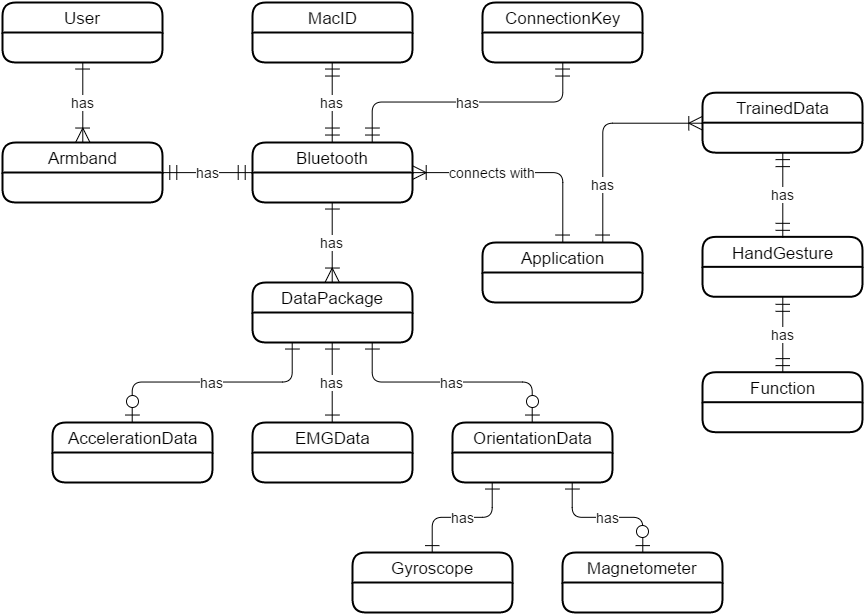

The diagram above was exported from draw.io. Its source (the exported page's mxGraphModel, read from the mxfile embedded in the PNG):
<mxGraphModel dx="1035" dy="624" grid="1" gridSize="10" guides="1" tooltips="1" connect="1" arrows="1" fold="1" page="1" pageScale="1" pageWidth="1652" pageHeight="1169" background="#ffffff" math="0" shadow="0">
  <root>
    <mxCell id="0" />
    <mxCell id="1" parent="0" />
    <mxCell id="6f52d370634d38e6-28" value="EMGData" style="swimlane;html=1;childLayout=stackLayout;horizontal=1;startSize=30;horizontalStack=0;fillColor=#ffffff;fontColor=#000000;rounded=1;fontSize=17;fontStyle=0;strokeWidth=2;resizeParent=0;resizeLast=1;shadow=0;dashed=0;align=center;glass=0;comic=0;strokeColor=#000000;" vertex="1" parent="1">
      <mxGeometry x="450" y="740" width="160" height="60" as="geometry">
        <mxRectangle x="100" y="360" width="80" height="30" as="alternateBounds" />
      </mxGeometry>
    </mxCell>
    <mxCell id="6f52d370634d38e6-30" value="&lt;span&gt;AccelerationData&lt;/span&gt;" style="swimlane;html=1;childLayout=stackLayout;horizontal=1;startSize=30;horizontalStack=0;fillColor=#ffffff;fontColor=#000000;rounded=1;fontSize=17;fontStyle=0;strokeWidth=2;resizeParent=0;resizeLast=1;shadow=0;dashed=0;align=center;glass=0;comic=0;strokeColor=#000000;" vertex="1" parent="1">
      <mxGeometry x="250" y="740" width="160" height="60" as="geometry" />
    </mxCell>
    <mxCell id="6f52d370634d38e6-32" value="&lt;span&gt;OrientationData&lt;/span&gt;" style="swimlane;html=1;childLayout=stackLayout;horizontal=1;startSize=30;horizontalStack=0;fillColor=#ffffff;fontColor=#000000;rounded=1;fontSize=17;fontStyle=0;strokeWidth=2;resizeParent=0;resizeLast=1;shadow=0;dashed=0;align=center;glass=0;comic=0;strokeColor=#000000;" vertex="1" parent="1">
      <mxGeometry x="650" y="740" width="160" height="60" as="geometry" />
    </mxCell>
    <mxCell id="6f52d370634d38e6-38" value="&lt;span&gt;Armband&lt;/span&gt;" style="swimlane;html=1;childLayout=stackLayout;horizontal=1;startSize=30;horizontalStack=0;fillColor=#ffffff;fontColor=#000000;rounded=1;fontSize=17;fontStyle=0;strokeWidth=2;resizeParent=0;resizeLast=1;shadow=0;dashed=0;align=center;glass=0;comic=0;strokeColor=#000000;" vertex="1" parent="1">
      <mxGeometry x="200" y="460" width="160" height="60" as="geometry" />
    </mxCell>
    <mxCell id="6f52d370634d38e6-40" value="&lt;span&gt;Bluetooth&lt;/span&gt;" style="swimlane;html=1;childLayout=stackLayout;horizontal=1;startSize=30;horizontalStack=0;fillColor=#ffffff;fontColor=#000000;rounded=1;fontSize=17;fontStyle=0;strokeWidth=2;resizeParent=0;resizeLast=1;shadow=0;dashed=0;align=center;glass=0;comic=0;strokeColor=#000000;" vertex="1" parent="1">
      <mxGeometry x="450" y="460" width="160" height="60" as="geometry" />
    </mxCell>
    <mxCell id="6f52d370634d38e6-42" value="User" style="swimlane;html=1;childLayout=stackLayout;horizontal=1;startSize=30;horizontalStack=0;fillColor=#ffffff;fontColor=#000000;rounded=1;fontSize=17;fontStyle=0;strokeWidth=2;resizeParent=0;resizeLast=1;shadow=0;dashed=0;align=center;glass=0;comic=0;strokeColor=#000000;" vertex="1" parent="1">
      <mxGeometry x="200" y="320" width="160" height="60" as="geometry" />
    </mxCell>
    <mxCell id="6f52d370634d38e6-44" value="&lt;span&gt;Gyroscope&lt;/span&gt;" style="swimlane;html=1;childLayout=stackLayout;horizontal=1;startSize=30;horizontalStack=0;fillColor=#ffffff;fontColor=#000000;rounded=1;fontSize=17;fontStyle=0;strokeWidth=2;resizeParent=0;resizeLast=1;shadow=0;dashed=0;align=center;glass=0;comic=0;strokeColor=#000000;" vertex="1" parent="1">
      <mxGeometry x="550" y="870" width="160" height="60" as="geometry" />
    </mxCell>
    <mxCell id="6f52d370634d38e6-46" value="&lt;span&gt;Magnetometer&lt;/span&gt;" style="swimlane;html=1;childLayout=stackLayout;horizontal=1;startSize=30;horizontalStack=0;fillColor=#ffffff;fontColor=#000000;rounded=1;fontSize=17;fontStyle=0;strokeWidth=2;resizeParent=0;resizeLast=1;shadow=0;dashed=0;align=center;glass=0;comic=0;strokeColor=#000000;" vertex="1" parent="1">
      <mxGeometry x="760" y="870" width="160" height="60" as="geometry" />
    </mxCell>
    <mxCell id="6f52d370634d38e6-48" value="&lt;span&gt;TrainedData&lt;/span&gt;" style="swimlane;html=1;childLayout=stackLayout;horizontal=1;startSize=30;horizontalStack=0;fillColor=#ffffff;fontColor=#000000;rounded=1;fontSize=17;fontStyle=0;strokeWidth=2;resizeParent=0;resizeLast=1;shadow=0;dashed=0;align=center;glass=0;comic=0;strokeColor=#000000;" vertex="1" parent="1">
      <mxGeometry x="900" y="410.17647058823536" width="160" height="60" as="geometry" />
    </mxCell>
    <mxCell id="6f52d370634d38e6-51" value="&lt;span&gt;ConnectionKey&lt;/span&gt;" style="swimlane;html=1;childLayout=stackLayout;horizontal=1;startSize=30;horizontalStack=0;fillColor=#ffffff;fontColor=#000000;rounded=1;fontSize=17;fontStyle=0;strokeWidth=2;resizeParent=0;resizeLast=1;shadow=0;dashed=0;align=center;glass=0;comic=0;strokeColor=#000000;" vertex="1" parent="1">
      <mxGeometry x="680" y="320" width="160" height="60" as="geometry" />
    </mxCell>
    <mxCell id="6f52d370634d38e6-53" value="&lt;span&gt;MacID&lt;/span&gt;" style="swimlane;html=1;childLayout=stackLayout;horizontal=1;startSize=30;horizontalStack=0;fillColor=#ffffff;fontColor=#000000;rounded=1;fontSize=17;fontStyle=0;strokeWidth=2;resizeParent=0;resizeLast=1;shadow=0;dashed=0;align=center;glass=0;comic=0;strokeColor=#000000;" vertex="1" parent="1">
      <mxGeometry x="450" y="320" width="160" height="60" as="geometry" />
    </mxCell>
    <mxCell id="6f52d370634d38e6-55" value="Application" style="swimlane;html=1;childLayout=stackLayout;horizontal=1;startSize=30;horizontalStack=0;fillColor=#ffffff;fontColor=#000000;rounded=1;fontSize=17;fontStyle=0;strokeWidth=2;resizeParent=0;resizeLast=1;shadow=0;dashed=0;align=center;glass=0;comic=0;strokeColor=#000000;" vertex="1" parent="1">
      <mxGeometry x="680" y="560" width="160" height="60" as="geometry" />
    </mxCell>
    <mxCell id="6f52d370634d38e6-59" value="Function" style="swimlane;html=1;childLayout=stackLayout;horizontal=1;startSize=30;horizontalStack=0;fillColor=#ffffff;fontColor=#000000;rounded=1;fontSize=17;fontStyle=0;strokeWidth=2;resizeParent=0;resizeLast=1;shadow=0;dashed=0;align=center;glass=0;comic=0;strokeColor=#000000;" vertex="1" parent="1">
      <mxGeometry x="900" y="689.7058823529412" width="160" height="60" as="geometry" />
    </mxCell>
    <mxCell id="6f52d370634d38e6-60" value="&lt;span&gt;HandGesture&lt;/span&gt;" style="swimlane;html=1;childLayout=stackLayout;horizontal=1;startSize=30;horizontalStack=0;fillColor=#ffffff;fontColor=#000000;rounded=1;fontSize=17;fontStyle=0;strokeWidth=2;resizeParent=0;resizeLast=1;shadow=0;dashed=0;align=center;glass=0;comic=0;strokeColor=#000000;" vertex="1" parent="1">
      <mxGeometry x="900" y="554.3529411764706" width="160" height="60" as="geometry" />
    </mxCell>
    <mxCell id="6f52d370634d38e6-61" value="&lt;span&gt;DataPackage&lt;/span&gt;" style="swimlane;html=1;childLayout=stackLayout;horizontal=1;startSize=30;horizontalStack=0;fillColor=#ffffff;fontColor=#000000;rounded=1;fontSize=17;fontStyle=0;strokeWidth=2;resizeParent=0;resizeLast=1;shadow=0;dashed=0;align=center;glass=0;comic=0;strokeColor=#000000;labelBackgroundColor=none;" vertex="1" parent="1">
      <mxGeometry x="450" y="600" width="160" height="60" as="geometry" />
    </mxCell>
    <mxCell id="5e002f6e79668b4d-14" value="has" style="html=1;endArrow=ERzeroToOne;startArrow=ERone;fontSize=14;fontColor=#000000;entryX=0.5;entryY=0;exitX=0.25;exitY=1;edgeStyle=orthogonalEdgeStyle;startFill=0;endSize=12;startSize=12;" edge="1" parent="1" source="6f52d370634d38e6-61" target="6f52d370634d38e6-30">
      <mxGeometry width="100" height="100" relative="1" as="geometry">
        <mxPoint x="250" y="660" as="sourcePoint" />
        <mxPoint x="350" y="560" as="targetPoint" />
        <Array as="points">
          <mxPoint x="490" y="700" />
          <mxPoint x="330" y="700" />
        </Array>
        <mxPoint as="offset" />
      </mxGeometry>
    </mxCell>
    <mxCell id="5e002f6e79668b4d-15" value="has" style="html=1;endArrow=ERone;startArrow=ERone;fontSize=14;fontColor=#000000;entryX=0.5;entryY=1;exitX=0.5;exitY=0;endFill=0;startFill=0;endSize=12;startSize=12;" edge="1" parent="1" source="6f52d370634d38e6-28" target="6f52d370634d38e6-61">
      <mxGeometry width="100" height="100" relative="1" as="geometry">
        <mxPoint x="250" y="660" as="sourcePoint" />
        <mxPoint x="350" y="560" as="targetPoint" />
      </mxGeometry>
    </mxCell>
    <mxCell id="5e002f6e79668b4d-16" value="has" style="html=1;endArrow=ERzeroToOne;startArrow=ERone;fontSize=14;fontColor=#000000;exitX=0.75;exitY=1;entryX=0.5;entryY=0;edgeStyle=orthogonalEdgeStyle;startFill=0;endSize=12;startSize=12;" edge="1" parent="1" source="6f52d370634d38e6-61" target="6f52d370634d38e6-32">
      <mxGeometry width="100" height="100" relative="1" as="geometry">
        <mxPoint x="250" y="660" as="sourcePoint" />
        <mxPoint x="350" y="560" as="targetPoint" />
      </mxGeometry>
    </mxCell>
    <mxCell id="5e002f6e79668b4d-17" value="has" style="html=1;endArrow=ERone;startArrow=ERone;fontSize=14;fontColor=#000000;entryX=0.25;entryY=1;exitX=0.5;exitY=0;edgeStyle=orthogonalEdgeStyle;startFill=0;endFill=0;endSize=12;startSize=12;" edge="1" parent="1" source="6f52d370634d38e6-44" target="6f52d370634d38e6-32">
      <mxGeometry width="100" height="100" relative="1" as="geometry">
        <mxPoint x="420" y="950" as="sourcePoint" />
        <mxPoint x="520" y="850" as="targetPoint" />
      </mxGeometry>
    </mxCell>
    <mxCell id="5e002f6e79668b4d-18" value="has" style="html=1;endArrow=ERzeroToOne;startArrow=ERone;fontSize=14;fontColor=#000000;exitX=0.75;exitY=1;edgeStyle=orthogonalEdgeStyle;startFill=0;endSize=12;startSize=12;entryX=0.5;entryY=0;" edge="1" parent="1" source="6f52d370634d38e6-32" target="6f52d370634d38e6-46">
      <mxGeometry width="100" height="100" relative="1" as="geometry">
        <mxPoint x="880" y="810" as="sourcePoint" />
        <mxPoint x="850" y="860" as="targetPoint" />
        <Array as="points">
          <mxPoint x="770" y="835" />
          <mxPoint x="840" y="835" />
        </Array>
      </mxGeometry>
    </mxCell>
    <mxCell id="5e002f6e79668b4d-19" value="has" style="html=1;endArrow=ERoneToMany;fontSize=14;fontColor=#000000;entryX=0.5;entryY=0;exitX=0.5;exitY=1;startArrow=ERone;startFill=0;endSize=12;startSize=12;" edge="1" parent="1" source="6f52d370634d38e6-40" target="6f52d370634d38e6-61">
      <mxGeometry width="100" height="100" relative="1" as="geometry">
        <mxPoint x="80" y="510" as="sourcePoint" />
        <mxPoint x="180" y="410" as="targetPoint" />
      </mxGeometry>
    </mxCell>
    <mxCell id="5db52f824f0fdea4-2" value="has" style="html=1;endArrow=ERoneToMany;strokeWidth=1;fontSize=14;fontColor=#000000;exitX=0.5;exitY=1;entryX=0.5;entryY=0;startArrow=ERone;startFill=0;endSize=12;startSize=12;" edge="1" parent="1" source="6f52d370634d38e6-42" target="6f52d370634d38e6-38">
      <mxGeometry width="100" height="100" relative="1" as="geometry">
        <mxPoint x="920" y="440" as="sourcePoint" />
        <mxPoint x="1020" y="340" as="targetPoint" />
      </mxGeometry>
    </mxCell>
    <mxCell id="5db52f824f0fdea4-5" value="has" style="html=1;endArrow=ERmandOne;startArrow=ERmandOne;strokeWidth=1;fontSize=14;fontColor=#000000;entryX=0.5;entryY=0;exitX=0.5;exitY=1;endSize=12;startSize=12;" edge="1" parent="1" source="6f52d370634d38e6-53" target="6f52d370634d38e6-40">
      <mxGeometry width="100" height="100" relative="1" as="geometry">
        <mxPoint x="200" y="340" as="sourcePoint" />
        <mxPoint x="300" y="240" as="targetPoint" />
      </mxGeometry>
    </mxCell>
    <mxCell id="5db52f824f0fdea4-6" value="has" style="html=1;endArrow=ERmandOne;startArrow=ERmandOne;strokeWidth=1;fontSize=14;fontColor=#000000;entryX=0.75;entryY=0;exitX=0.5;exitY=1;endSize=12;startSize=12;edgeStyle=orthogonalEdgeStyle;" edge="1" parent="1" source="6f52d370634d38e6-51" target="6f52d370634d38e6-40">
      <mxGeometry width="100" height="100" relative="1" as="geometry">
        <mxPoint x="200" y="340" as="sourcePoint" />
        <mxPoint x="300" y="240" as="targetPoint" />
      </mxGeometry>
    </mxCell>
    <mxCell id="5db52f824f0fdea4-9" value="has" style="html=1;endArrow=ERmandOne;startArrow=ERmandOne;strokeWidth=1;fontSize=14;fontColor=#000000;endSize=12;startSize=12;entryX=1;entryY=0.5;exitX=0;exitY=0.5;" edge="1" parent="1" source="6f52d370634d38e6-40" target="6f52d370634d38e6-38">
      <mxGeometry width="100" height="100" relative="1" as="geometry">
        <mxPoint x="110" y="440" as="sourcePoint" />
        <mxPoint x="210" y="340" as="targetPoint" />
      </mxGeometry>
    </mxCell>
    <mxCell id="5db52f824f0fdea4-11" value="connects with" style="html=1;endArrow=ERoneToMany;strokeWidth=1;fontSize=14;fontColor=#000000;exitX=0.5;exitY=0;entryX=1;entryY=0.5;endSize=12;startSize=12;startArrow=ERone;startFill=0;edgeStyle=orthogonalEdgeStyle;" edge="1" parent="1" source="6f52d370634d38e6-55" target="6f52d370634d38e6-40">
      <mxGeometry x="0.2701" width="100" height="100" relative="1" as="geometry">
        <mxPoint x="290" y="250" as="sourcePoint" />
        <mxPoint x="390" y="150" as="targetPoint" />
        <mxPoint as="offset" />
      </mxGeometry>
    </mxCell>
    <mxCell id="5db52f824f0fdea4-13" value="has" style="html=1;endArrow=ERoneToMany;strokeWidth=1;fontSize=14;fontColor=#000000;exitX=0.75;exitY=0;entryX=0;entryY=0.5;startArrow=ERone;startFill=0;endSize=12;startSize=12;edgeStyle=orthogonalEdgeStyle;" edge="1" parent="1" source="6f52d370634d38e6-55" target="6f52d370634d38e6-48">
      <mxGeometry x="-0.477" width="100" height="100" relative="1" as="geometry">
        <mxPoint x="880" y="624" as="sourcePoint" />
        <mxPoint x="980" y="524" as="targetPoint" />
        <mxPoint as="offset" />
      </mxGeometry>
    </mxCell>
    <mxCell id="5db52f824f0fdea4-14" value="has" style="html=1;endArrow=ERmandOne;startArrow=ERmandOne;strokeWidth=1;fontSize=14;fontColor=#000000;exitX=0.5;exitY=0;entryX=0.5;entryY=1;edgeStyle=orthogonalEdgeStyle;endSize=12;startSize=12;" edge="1" parent="1" source="6f52d370634d38e6-60" target="6f52d370634d38e6-48">
      <mxGeometry width="100" height="100" relative="1" as="geometry">
        <mxPoint x="1050" y="554" as="sourcePoint" />
        <mxPoint x="1150" y="454" as="targetPoint" />
      </mxGeometry>
    </mxCell>
    <mxCell id="5db52f824f0fdea4-15" value="has" style="edgeStyle=orthogonalEdgeStyle;html=1;endArrow=ERmandOne;startArrow=ERmandOne;strokeWidth=1;fontSize=14;fontColor=#000000;exitX=0.5;exitY=0;entryX=0.5;entryY=1;endSize=12;startSize=12;" edge="1" parent="1" source="6f52d370634d38e6-59" target="6f52d370634d38e6-60">
      <mxGeometry width="100" height="100" relative="1" as="geometry">
        <mxPoint x="1110" y="670" as="sourcePoint" />
        <mxPoint x="1210" y="570" as="targetPoint" />
      </mxGeometry>
    </mxCell>
  </root>
</mxGraphModel>